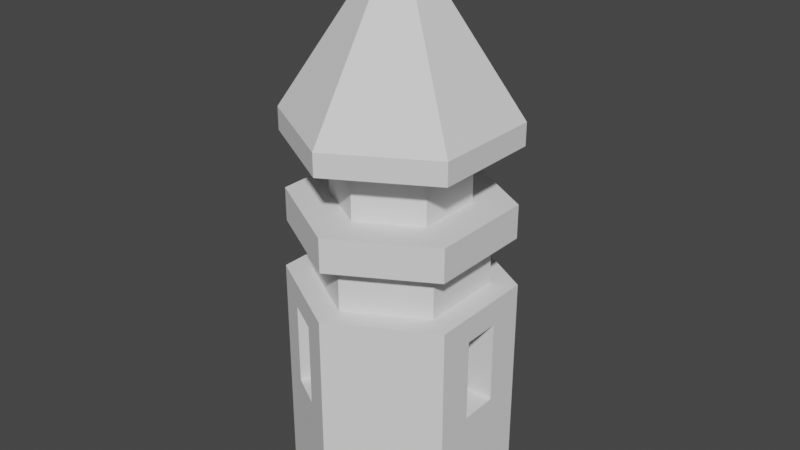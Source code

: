 # Source: tower.blend  (saved by Blender 3.3.6; exported with 4.5.12 LTS)
import bpy
from mathutils import Matrix  # noqa: F401  (used for matrix-valued properties, if any)

bpy.ops.wm.read_factory_settings(use_empty=True)
scene = bpy.context.scene
scene.name = 'Scene'

# ---- collections
col_collection = bpy.data.collections.new('Collection'); scene.collection.children.link(col_collection)

# ---- world
world_world = bpy.data.worlds.new('World'); scene.world = world_world
world_world.use_nodes = True; world_world.node_tree.nodes.clear()
_N = world_world.node_tree.nodes; _L = world_world.node_tree.links
n0 = _N.new('ShaderNodeOutputWorld'); n0.name = 'World Output'; n0.location = (300, 300)
n1 = _N.new('ShaderNodeBackground'); n1.name = 'Background'; n1.location = (10, 300)
n1.inputs[0].default_value = (0.05088, 0.05088, 0.05088, 1.0)
_L.new(n1.outputs[0], n0.inputs[0])
n0.is_active_output = True
world_world.color = (0.05088, 0.05088, 0.05088)
world_world.use_sun_shadow = False
world_world.sun_shadow_jitter_overblur = 0.0

# ---- meshes
me_cylinder_002 = bpy.data.meshes.new('Cylinder.002')
me_cylinder_002.from_pydata([(0.6062, 0.12, 0.03276), (0.6062, 0.12, 0.77), (0.6062, -0.12, 0.03276), (0.6062, -0.12, 0.77), (-0.1992, 0.585, 0.03276), (-0.1992, 0.585, 0.77), (-0.407, 0.465, 0.77), (-0.407, 0.465, 0.03276), (-0.1992, -0.585, 0.77), (-0.1992, -0.585, 0.03276), (-0.407, -0.465, 0.03276), (-0.407, -0.465, 0.77), (0.6062, 0.35, 1.0), (0.6062, 0.35, -1.0), (0.6062, -0.35, -1.0), (0.6062, -0.35, 1.0), (0.0, 0.7, -1.0), (0.0, 0.7, 1.0), (-0.6062, 0.35, 1.0), (-0.6062, 0.35, -1.0), (0.0, -0.7, 1.0), (0.0, -0.7, -1.0), (-0.6062, -0.35, -1.0), (-0.6062, -0.35, 1.0), (-0.003942, 0.2468, 0.03276), (-0.003942, 0.2468, 0.77), (-0.2118, 0.1268, 0.77), (-0.2118, 0.1268, 0.03276), (0.06773, -0.1227, 0.77), (0.06773, -0.1227, 0.03276), (-0.1401, -0.002684, 0.03276), (-0.1401, -0.002684, 0.77), (0.1332, 0.12, 0.77), (0.1332, 0.12, 0.03276), (0.1332, -0.12, 0.03276), (0.1332, -0.12, 0.77)], [], [(16, 17, 12, 13), (1, 3, 35, 32), (14, 15, 20, 21), (12, 17, 18, 23, 20, 15), (22, 23, 18, 19), (16, 13, 14, 21, 22, 19), (6, 5, 25, 26), (8, 11, 31, 28), (1, 0, 13, 12), (0, 2, 14, 13), (3, 1, 12, 15), (2, 3, 15, 14), (4, 5, 17, 16), (6, 7, 19, 18), (7, 4, 16, 19), (5, 6, 18, 17), (8, 9, 21, 20), (9, 10, 22, 21), (11, 8, 20, 23), (10, 11, 23, 22), (24, 33, 32, 25), (7, 6, 26, 27), (4, 7, 27, 24), (5, 4, 24, 25), (9, 8, 28, 29), (11, 10, 30, 31), (10, 9, 29, 30), (0, 1, 32, 33), (3, 2, 34, 35), (2, 0, 33, 34), (27, 26, 31, 30), (29, 28, 35, 34), (25, 28, 31, 26), (35, 28, 25, 32), (27, 34, 33, 24), (29, 34, 27, 30)])
_uv = me_cylinder_002.uv_layers.new(name='UVMap')
_uv.uv.foreach_set('vector', [1.0, 0.5, 1.0, 1.0, 0.8333, 1.0, 0.8333, 0.5, 0.7786, 0.9425, 0.7214, 0.9425, 0.7214, 0.9425, 0.7786, 0.9425, 0.6667, 0.5, 0.6667, 1.0, 0.5, 1.0, 0.5, 0.5, 0.4578, 0.37, 0.25, 0.49, 0.04215, 0.37, 0.04215, 0.13, 0.25, 0.01, 0.4578, 0.13, 0.3333, 0.5, 0.3333, 1.0, 0.1667, 1.0, 0.1667, 0.5, 0.75, 0.49, 0.9578, 0.37, 0.9578, 0.13, 0.75, 0.01, 0.5422, 0.13, 0.5422, 0.37, 0.2427, 0.7877, 0.2746, 0.6299, 0.2746, 0.6299, 0.2427, 0.7877, 0.3221, 0.2971, 0.3428, 0.6129, 0.3428, 0.6129, 0.3221, 0.2971, 0.7786, 0.9425, 0.7786, 0.5575, 0.8333, 0.5, 0.8333, 1.0, 0.7786, 0.5575, 0.7214, 0.5575, 0.6667, 0.5, 0.8333, 0.5, 0.7214, 0.9425, 0.7786, 0.9425, 0.8333, 1.0, 0.6667, 1.0, 0.7214, 0.5575, 0.7214, 0.9425, 0.6667, 1.0, 0.6667, 0.5, 0.6297, 0.4783, 0.2746, 0.6299, 0.25, 0.49, 0.75, 0.49, 0.2427, 0.7877, 0.5618, 0.4542, 0.5422, 0.37, 0.1667, 1.0, 0.5618, 0.4542, 0.6297, 0.4783, 0.75, 0.49, 0.5422, 0.37, 0.2746, 0.6299, 0.2427, 0.7877, 0.1667, 1.0, 0.25, 0.49, 0.3221, 0.2971, 0.637, 0.08766, 0.75, 0.01, 0.25, 0.01, 0.637, 0.08766, 0.5736, 0.1524, 0.5422, 0.13, 0.75, 0.01, 0.3428, 0.6129, 0.3221, 0.2971, 0.25, 0.01, 0.3333, 1.0, 0.5736, 0.1524, 0.3428, 0.6129, 0.3333, 1.0, 0.5422, 0.13, 0.6297, 0.4783, 0.7786, 0.5575, 0.7786, 0.9425, 0.2746, 0.6299, 0.5618, 0.4542, 0.2427, 0.7877, 0.2427, 0.7877, 0.5618, 0.4542, 0.6297, 0.4783, 0.5618, 0.4542, 0.5618, 0.4542, 0.6297, 0.4783, 0.2746, 0.6299, 0.6297, 0.4783, 0.6297, 0.4783, 0.2746, 0.6299, 0.637, 0.08766, 0.3221, 0.2971, 0.3221, 0.2971, 0.637, 0.08766, 0.3428, 0.6129, 0.5736, 0.1524, 0.5736, 0.1524, 0.3428, 0.6129, 0.5736, 0.1524, 0.637, 0.08766, 0.637, 0.08766, 0.5736, 0.1524, 0.7786, 0.5575, 0.7786, 0.9425, 0.7786, 0.9425, 0.7786, 0.5575, 0.7214, 0.9425, 0.7214, 0.5575, 0.7214, 0.5575, 0.7214, 0.9425, 0.7214, 0.5575, 0.7786, 0.5575, 0.7786, 0.5575, 0.7214, 0.5575, 0.5618, 0.4542, 0.2427, 0.7877, 0.3428, 0.6129, 0.5736, 0.1524, 0.637, 0.08766, 0.3221, 0.2971, 0.7214, 0.9425, 0.7214, 0.5575, 0.2746, 0.6299, 0.3221, 0.2971, 0.3428, 0.6129, 0.2427, 0.7877, 0.7214, 0.9425, 0.3221, 0.2971, 0.2746, 0.6299, 0.7786, 0.9425, 0.5618, 0.4542, 0.7214, 0.5575, 0.7786, 0.5575, 0.6297, 0.4783, 0.637, 0.08766, 0.7214, 0.5575, 0.5618, 0.4542, 0.5736, 0.1524])
me_cylinder_002.update()
me_cylinder_003 = bpy.data.meshes.new('Cylinder.003')
me_cylinder_003.from_pydata([(0.0, 0.6, -0.2), (0.0, 0.6, 0.2), (0.5196, 0.3, -0.2), (0.5196, 0.3, 0.2), (0.5196, -0.3, -0.2), (0.5196, -0.3, 0.2), (0.0, -0.6, -0.2), (0.0, -0.6, 0.2), (-0.5196, -0.3, -0.2), (-0.5196, -0.3, 0.2), (-0.5196, 0.3, -0.2), (-0.5196, 0.3, 0.2)], [], [(0, 1, 3, 2), (2, 3, 5, 4), (4, 5, 7, 6), (6, 7, 9, 8), (3, 1, 11, 9, 7, 5), (8, 9, 11, 10), (10, 11, 1, 0), (0, 2, 4, 6, 8, 10)])
_uv = me_cylinder_003.uv_layers.new(name='UVMap')
_uv.uv.foreach_set('vector', [1.0, 0.5, 1.0, 1.0, 0.8333, 1.0, 0.8333, 0.5, 0.8333, 0.5, 0.8333, 1.0, 0.6667, 1.0, 0.6667, 0.5, 0.6667, 0.5, 0.6667, 1.0, 0.5, 1.0, 0.5, 0.5, 0.5, 0.5, 0.5, 1.0, 0.3333, 1.0, 0.3333, 0.5, 0.4578, 0.37, 0.25, 0.49, 0.04215, 0.37, 0.04215, 0.13, 0.25, 0.01, 0.4578, 0.13, 0.3333, 0.5, 0.3333, 1.0, 0.1667, 1.0, 0.1667, 0.5, 0.1667, 0.5, 0.1667, 1.0, -8.941e-08, 1.0, -8.941e-08, 0.5, 0.75, 0.49, 0.9578, 0.37, 0.9578, 0.13, 0.75, 0.01, 0.5422, 0.13, 0.5422, 0.37])
me_cylinder_003.update()
me_cylinder_004 = bpy.data.meshes.new('Cylinder.004')
me_cylinder_004.from_pydata([(0.0, 0.68, -0.15), (0.0, 0.68, 0.15), (0.5889, 0.34, -0.15), (0.5889, 0.34, 0.15), (0.5889, -0.34, -0.15), (0.5889, -0.34, 0.15), (0.0, -0.68, -0.15), (0.0, -0.68, 0.15), (-0.5889, -0.34, -0.15), (-0.5889, -0.34, 0.15), (-0.5889, 0.34, -0.15), (-0.5889, 0.34, 0.15)], [], [(0, 1, 3, 2), (2, 3, 5, 4), (4, 5, 7, 6), (6, 7, 9, 8), (3, 1, 11, 9, 7, 5), (8, 9, 11, 10), (10, 11, 1, 0), (0, 2, 4, 6, 8, 10)])
_uv = me_cylinder_004.uv_layers.new(name='UVMap')
_uv.uv.foreach_set('vector', [1.0, 0.5, 1.0, 1.0, 0.8333, 1.0, 0.8333, 0.5, 0.8333, 0.5, 0.8333, 1.0, 0.6667, 1.0, 0.6667, 0.5, 0.6667, 0.5, 0.6667, 1.0, 0.5, 1.0, 0.5, 0.5, 0.5, 0.5, 0.5, 1.0, 0.3333, 1.0, 0.3333, 0.5, 0.4578, 0.37, 0.25, 0.49, 0.04215, 0.37, 0.04215, 0.13, 0.25, 0.01, 0.4578, 0.13, 0.3333, 0.5, 0.3333, 1.0, 0.1667, 1.0, 0.1667, 0.5, 0.1667, 0.5, 0.1667, 1.0, -8.941e-08, 1.0, -8.941e-08, 0.5, 0.75, 0.49, 0.9578, 0.37, 0.9578, 0.13, 0.75, 0.01, 0.5422, 0.13, 0.5422, 0.37])
me_cylinder_004.update()
me_cylinder_005 = bpy.data.meshes.new('Cylinder.005')
me_cylinder_005.from_pydata([(0.0, 0.45, -0.275), (0.0, 0.45, 0.275), (0.3897, 0.225, -0.275), (0.3897, 0.225, 0.275), (0.3897, -0.225, -0.275), (0.3897, -0.225, 0.275), (0.0, -0.45, -0.275), (0.0, -0.45, 0.275), (-0.3897, -0.225, -0.275), (-0.3897, -0.225, 0.275), (-0.3897, 0.225, -0.275), (-0.3897, 0.225, 0.275)], [], [(0, 1, 3, 2), (2, 3, 5, 4), (4, 5, 7, 6), (6, 7, 9, 8), (3, 1, 11, 9, 7, 5), (8, 9, 11, 10), (10, 11, 1, 0), (0, 2, 4, 6, 8, 10)])
_uv = me_cylinder_005.uv_layers.new(name='UVMap')
_uv.uv.foreach_set('vector', [1.0, 0.5, 1.0, 1.0, 0.8333, 1.0, 0.8333, 0.5, 0.8333, 0.5, 0.8333, 1.0, 0.6667, 1.0, 0.6667, 0.5, 0.6667, 0.5, 0.6667, 1.0, 0.5, 1.0, 0.5, 0.5, 0.5, 0.5, 0.5, 1.0, 0.3333, 1.0, 0.3333, 0.5, 0.4578, 0.37, 0.25, 0.49, 0.04215, 0.37, 0.04215, 0.13, 0.25, 0.01, 0.4578, 0.13, 0.3333, 0.5, 0.3333, 1.0, 0.1667, 1.0, 0.1667, 0.5, 0.1667, 0.5, 0.1667, 1.0, -8.941e-08, 1.0, -8.941e-08, 0.5, 0.75, 0.49, 0.9578, 0.37, 0.9578, 0.13, 0.75, 0.01, 0.5422, 0.13, 0.5422, 0.37])
me_cylinder_005.update()
me_cylinder_007 = bpy.data.meshes.new('Cylinder.007')
me_cylinder_007.from_pydata([(0.0, 0.7, -0.1), (0.0, 0.7, 0.1), (0.6062, 0.35, -0.1), (0.6062, 0.35, 0.1), (0.6062, -0.35, -0.1), (0.6062, -0.35, 0.1), (0.0, -0.7, -0.1), (0.0, -0.7, 0.1), (-0.6062, -0.35, -0.1), (-0.6062, -0.35, 0.1), (-0.6062, 0.35, -0.1), (-0.6062, 0.35, 0.1)], [], [(0, 1, 3, 2), (2, 3, 5, 4), (4, 5, 7, 6), (6, 7, 9, 8), (3, 1, 11, 9, 7, 5), (8, 9, 11, 10), (10, 11, 1, 0), (0, 2, 4, 6, 8, 10)])
_uv = me_cylinder_007.uv_layers.new(name='UVMap')
_uv.uv.foreach_set('vector', [1.0, 0.5, 1.0, 1.0, 0.8333, 1.0, 0.8333, 0.5, 0.8333, 0.5, 0.8333, 1.0, 0.6667, 1.0, 0.6667, 0.5, 0.6667, 0.5, 0.6667, 1.0, 0.5, 1.0, 0.5, 0.5, 0.5, 0.5, 0.5, 1.0, 0.3333, 1.0, 0.3333, 0.5, 0.4578, 0.37, 0.25, 0.49, 0.04215, 0.37, 0.04215, 0.13, 0.25, 0.01, 0.4578, 0.13, 0.3333, 0.5, 0.3333, 1.0, 0.1667, 1.0, 0.1667, 0.5, 0.1667, 0.5, 0.1667, 1.0, -8.941e-08, 1.0, -8.941e-08, 0.5, 0.75, 0.49, 0.9578, 0.37, 0.9578, 0.13, 0.75, 0.01, 0.5422, 0.13, 0.5422, 0.37])
me_cylinder_007.update()
me_cone = bpy.data.meshes.new('Cone')
me_cone.from_pydata([(0.0, 0.7, -0.75), (0.6062, 0.35, -0.75), (0.6062, -0.35, -0.75), (0.0, -0.7, -0.75), (-0.6062, -0.35, -0.75), (-0.6062, 0.35, -0.75), (0.0, 0.0, 0.75)], [], [(0, 6, 1), (1, 6, 2), (2, 6, 3), (3, 6, 4), (0, 1, 2, 3, 4, 5), (4, 6, 5), (5, 6, 0)])
_uv = me_cone.uv_layers.new(name='UVMap')
_uv.uv.foreach_set('vector', [0.25, 0.49, 0.25, 0.25, 0.4578, 0.37, 0.4578, 0.37, 0.25, 0.25, 0.4578, 0.13, 0.4578, 0.13, 0.25, 0.25, 0.25, 0.01, 0.25, 0.01, 0.25, 0.25, 0.04215, 0.13, 0.75, 0.49, 0.9578, 0.37, 0.9578, 0.13, 0.75, 0.01, 0.5422, 0.13, 0.5422, 0.37, 0.04215, 0.13, 0.25, 0.25, 0.04215, 0.37, 0.04215, 0.37, 0.25, 0.25, 0.25, 0.49])
me_cone.update()
me_cube_001 = bpy.data.meshes.new('Cube.001')
me_cube_001.from_pydata([(-0.2, -0.2, -0.2), (-0.2, -0.2, 0.2), (-0.2, 0.2, -0.2), (-0.2, 0.2, 0.2), (0.2, -0.2, -0.2), (0.2, -0.2, 0.2), (0.2, 0.2, -0.2), (0.2, 0.2, 0.2)], [], [(0, 1, 3, 2), (2, 3, 7, 6), (6, 7, 5, 4), (4, 5, 1, 0), (2, 6, 4, 0), (7, 3, 1, 5)])
_uv = me_cube_001.uv_layers.new(name='UVMap')
_uv.uv.foreach_set('vector', [0.375, 0.0, 0.625, 0.0, 0.625, 0.25, 0.375, 0.25, 0.375, 0.25, 0.625, 0.25, 0.625, 0.5, 0.375, 0.5, 0.375, 0.5, 0.625, 0.5, 0.625, 0.75, 0.375, 0.75, 0.375, 0.75, 0.625, 0.75, 0.625, 1.0, 0.375, 1.0, 0.125, 0.5, 0.375, 0.5, 0.375, 0.75, 0.125, 0.75, 0.625, 0.5, 0.875, 0.5, 0.875, 0.75, 0.625, 0.75])
me_cube_001.update()
me_cube_002 = bpy.data.meshes.new('Cube.002')
me_cube_002.from_pydata([(-0.2, -0.2, -0.2), (-0.2, -0.2, 0.2), (-0.2, 0.2, -0.2), (-0.2, 0.2, 0.2), (0.2, -0.2, -0.2), (0.2, -0.2, 0.2), (0.2, 0.2, -0.2), (0.2, 0.2, 0.2)], [], [(0, 1, 3, 2), (2, 3, 7, 6), (6, 7, 5, 4), (4, 5, 1, 0), (2, 6, 4, 0), (7, 3, 1, 5)])
_uv = me_cube_002.uv_layers.new(name='UVMap')
_uv.uv.foreach_set('vector', [0.375, 0.0, 0.625, 0.0, 0.625, 0.25, 0.375, 0.25, 0.375, 0.25, 0.625, 0.25, 0.625, 0.5, 0.375, 0.5, 0.375, 0.5, 0.625, 0.5, 0.625, 0.75, 0.375, 0.75, 0.375, 0.75, 0.625, 0.75, 0.625, 1.0, 0.375, 1.0, 0.125, 0.5, 0.375, 0.5, 0.375, 0.75, 0.125, 0.75, 0.625, 0.5, 0.875, 0.5, 0.875, 0.75, 0.625, 0.75])
me_cube_002.update()
me_cube_003 = bpy.data.meshes.new('Cube.003')
me_cube_003.from_pydata([(-0.2, -0.2, -0.2), (-0.2, -0.2, 0.2), (-0.2, 0.2, -0.2), (-0.2, 0.2, 0.2), (0.2, -0.2, -0.2), (0.2, -0.2, 0.2), (0.2, 0.2, -0.2), (0.2, 0.2, 0.2)], [], [(0, 1, 3, 2), (2, 3, 7, 6), (6, 7, 5, 4), (4, 5, 1, 0), (2, 6, 4, 0), (7, 3, 1, 5)])
_uv = me_cube_003.uv_layers.new(name='UVMap')
_uv.uv.foreach_set('vector', [0.375, 0.0, 0.625, 0.0, 0.625, 0.25, 0.375, 0.25, 0.375, 0.25, 0.625, 0.25, 0.625, 0.5, 0.375, 0.5, 0.375, 0.5, 0.625, 0.5, 0.625, 0.75, 0.375, 0.75, 0.375, 0.75, 0.625, 0.75, 0.625, 1.0, 0.375, 1.0, 0.125, 0.5, 0.375, 0.5, 0.375, 0.75, 0.125, 0.75, 0.625, 0.5, 0.875, 0.5, 0.875, 0.75, 0.625, 0.75])
me_cube_003.update()

# ---- objects
ob_cylinder = bpy.data.objects.new('Cylinder', me_cylinder_002)
ob_cylinder_001 = bpy.data.objects.new('Cylinder.001', me_cylinder_003)
ob_cylinder_002 = bpy.data.objects.new('Cylinder.002', me_cylinder_004)
ob_cylinder_003 = bpy.data.objects.new('Cylinder.003', me_cylinder_005)
ob_cylinder_005 = bpy.data.objects.new('Cylinder.005', me_cylinder_007)
ob_cone = bpy.data.objects.new('Cone', me_cone)
ob_cube = bpy.data.objects.new('Cube', me_cube_001)
ob_cube_001 = bpy.data.objects.new('Cube.001', me_cube_002)
ob_cube_002 = bpy.data.objects.new('Cube.002', me_cube_003)

# ---- transforms, parenting, visibility, modifiers, constraints
ob_cylinder.location = (0.0, 0.0, 0.9646)
ob_cylinder.scale = (1.4, 1.4, 1.0)
ob_cylinder_001.location = (0.0, 0.0, 2.174)
ob_cylinder_001.scale = (1.25, 1.25, 1.3)
ob_cylinder_002.location = (0.0, 0.0, 2.544)
ob_cylinder_002.scale = (1.4, 1.4, 1.0)
ob_cylinder_003.location = (0.0, 0.0, 2.939)
ob_cylinder_003.scale = (1.3, 1.3, 1.0)
ob_cylinder_005.location = (0.0, 0.0, 3.299)
ob_cylinder_005.scale = (1.4, 1.4, 1.0)
ob_cone.location = (0.0, 0.0, 4.148)
ob_cone.scale = (1.4, 1.4, 1.0)
ob_cube.location = (-0.2784, 0.4926, 3.169)
ob_cube.rotation_euler = (-1.047, -0.0, 0.5236)
ob_cube.scale = (0.9718, 0.1934, 0.8261)
ob_cube_001.location = (0.5743, 0.001484, 3.169)
ob_cube_001.rotation_euler = (-1.047, -0.0, -1.571)
ob_cube_001.scale = (0.9718, 0.1934, 0.8261)
ob_cube_002.location = (-0.2897, -0.4813, 3.169)
ob_cube_002.rotation_euler = (-1.047, -0.0, 2.62)
ob_cube_002.scale = (0.9718, 0.1934, 0.8261)

# ---- collection membership
col_collection.objects.link(ob_cylinder)
col_collection.objects.link(ob_cylinder_001)
col_collection.objects.link(ob_cylinder_002)
col_collection.objects.link(ob_cylinder_003)
col_collection.objects.link(ob_cylinder_005)
col_collection.objects.link(ob_cone)
col_collection.objects.link(ob_cube)
col_collection.objects.link(ob_cube_001)
col_collection.objects.link(ob_cube_002)

# ---- scene / render settings (as saved in the file)
scene.frame_start = 1; scene.frame_end = 250; scene.frame_set(1)
scene.render.engine = 'BLENDER_EEVEE_NEXT'
scene.cycles.sampling_pattern = 'TABULATED_SOBOL'
scene.cycles.use_light_tree = False
scene.view_settings.view_transform = 'Filmic'
bpy.context.view_layer.update()

# ---- added for rendering (the .blend has no active camera and no usable light): camera, sun
cam_auto = bpy.data.cameras.new('AutoCamera')
cam_auto.lens = 50.0
cam_auto.sensor_width = 36.0
cam_auto.clip_end = 1000.0
ob_auto_camera = bpy.data.objects.new('AutoCamera', cam_auto)
scene.collection.objects.link(ob_auto_camera)
ob_auto_camera.location = (5.15638, -6.18765, 6.5563)
ob_auto_camera.rotation_euler = (1.09748, -7.21219e-08, 0.694738)
scene.camera = ob_auto_camera
light_auto_sun = bpy.data.lights.new('AutoSun', 'SUN')
light_auto_sun.energy = 3.0
light_auto_sun.angle = 0.0523599
ob_auto_sun = bpy.data.objects.new('AutoSun', light_auto_sun)
scene.collection.objects.link(ob_auto_sun)
ob_auto_sun.rotation_euler = (0.872665, 0.174533, 0.523599)
bpy.context.view_layer.update()
